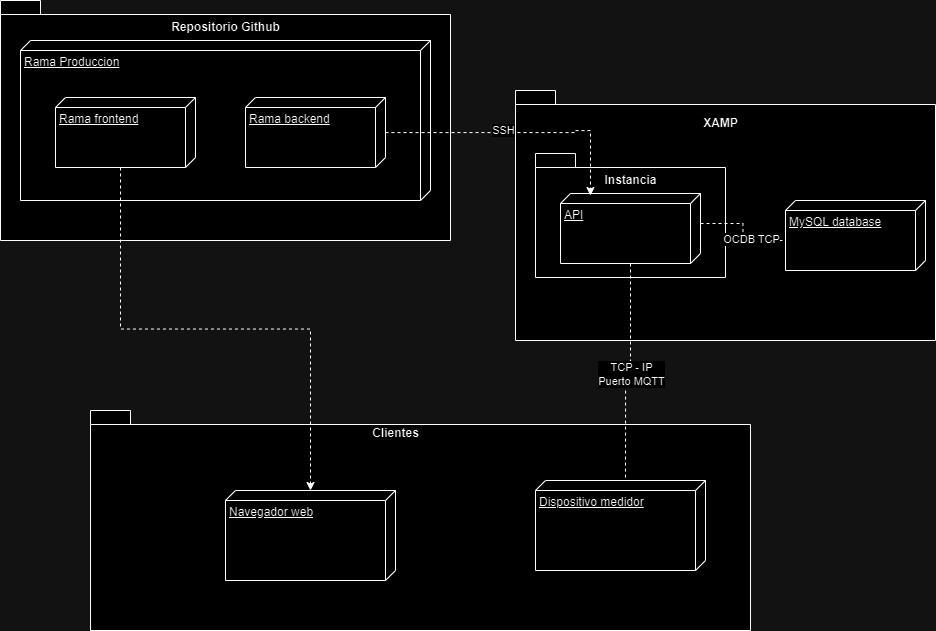

The diagram above was exported from draw.io. Its source (the exported page's mxGraphModel, read from the mxfile embedded in the PNG):
<mxGraphModel dx="1615" dy="877" grid="1" gridSize="10" guides="1" tooltips="1" connect="1" arrows="1" fold="1" page="1" pageScale="1" pageWidth="827" pageHeight="1169" math="0" shadow="0">
  <root>
    <mxCell id="WIyWlLk6GJQsqaUBKTNV-0" />
    <mxCell id="WIyWlLk6GJQsqaUBKTNV-1" parent="WIyWlLk6GJQsqaUBKTNV-0" />
    <mxCell id="-_XFBiAu8jGyydXAzHmL-97" value="" style="shape=folder;fontStyle=1;spacingTop=10;tabWidth=40;tabHeight=14;tabPosition=left;html=1;whiteSpace=wrap;" vertex="1" parent="WIyWlLk6GJQsqaUBKTNV-1">
      <mxGeometry x="455" y="370" width="450" height="240" as="geometry" />
    </mxCell>
    <mxCell id="-_XFBiAu8jGyydXAzHmL-98" value="Rama Produccion" style="verticalAlign=top;align=left;spacingTop=8;spacingLeft=2;spacingRight=12;shape=cube;size=10;direction=south;fontStyle=4;html=1;whiteSpace=wrap;" vertex="1" parent="WIyWlLk6GJQsqaUBKTNV-1">
      <mxGeometry x="475" y="410" width="410" height="160" as="geometry" />
    </mxCell>
    <mxCell id="-_XFBiAu8jGyydXAzHmL-99" value="" style="shape=folder;fontStyle=1;spacingTop=10;tabWidth=40;tabHeight=14;tabPosition=left;html=1;whiteSpace=wrap;" vertex="1" parent="WIyWlLk6GJQsqaUBKTNV-1">
      <mxGeometry x="545" y="780" width="660" height="220" as="geometry" />
    </mxCell>
    <mxCell id="-_XFBiAu8jGyydXAzHmL-100" value="Navegador web" style="verticalAlign=top;align=left;spacingTop=8;spacingLeft=2;spacingRight=12;shape=cube;size=10;direction=south;fontStyle=4;html=1;whiteSpace=wrap;" vertex="1" parent="WIyWlLk6GJQsqaUBKTNV-1">
      <mxGeometry x="680" y="860" width="170" height="90" as="geometry" />
    </mxCell>
    <mxCell id="-_XFBiAu8jGyydXAzHmL-101" value="Clientes" style="text;align=center;fontStyle=1;verticalAlign=middle;spacingLeft=3;spacingRight=3;strokeColor=none;rotatable=0;points=[[0,0.5],[1,0.5]];portConstraint=eastwest;html=1;" vertex="1" parent="WIyWlLk6GJQsqaUBKTNV-1">
      <mxGeometry x="810" y="790" width="80" height="26" as="geometry" />
    </mxCell>
    <mxCell id="-_XFBiAu8jGyydXAzHmL-103" value="Dispositivo medidor" style="verticalAlign=top;align=left;spacingTop=8;spacingLeft=2;spacingRight=12;shape=cube;size=10;direction=south;fontStyle=4;html=1;whiteSpace=wrap;" vertex="1" parent="WIyWlLk6GJQsqaUBKTNV-1">
      <mxGeometry x="990" y="850" width="170" height="90" as="geometry" />
    </mxCell>
    <mxCell id="-_XFBiAu8jGyydXAzHmL-104" value="Repositorio Github" style="text;align=center;fontStyle=1;verticalAlign=middle;spacingLeft=3;spacingRight=3;strokeColor=none;rotatable=0;points=[[0,0.5],[1,0.5]];portConstraint=eastwest;html=1;" vertex="1" parent="WIyWlLk6GJQsqaUBKTNV-1">
      <mxGeometry x="640" y="384" width="80" height="26" as="geometry" />
    </mxCell>
    <mxCell id="-_XFBiAu8jGyydXAzHmL-105" value="Rama frontend" style="verticalAlign=top;align=left;spacingTop=8;spacingLeft=2;spacingRight=12;shape=cube;size=10;direction=south;fontStyle=4;html=1;whiteSpace=wrap;" vertex="1" parent="WIyWlLk6GJQsqaUBKTNV-1">
      <mxGeometry x="510" y="467" width="140" height="70" as="geometry" />
    </mxCell>
    <mxCell id="-_XFBiAu8jGyydXAzHmL-106" value="Rama backend" style="verticalAlign=top;align=left;spacingTop=8;spacingLeft=2;spacingRight=12;shape=cube;size=10;direction=south;fontStyle=4;html=1;whiteSpace=wrap;" vertex="1" parent="WIyWlLk6GJQsqaUBKTNV-1">
      <mxGeometry x="700" y="467" width="140" height="70" as="geometry" />
    </mxCell>
    <mxCell id="-_XFBiAu8jGyydXAzHmL-107" value="" style="shape=folder;fontStyle=1;spacingTop=10;tabWidth=40;tabHeight=14;tabPosition=left;html=1;whiteSpace=wrap;" vertex="1" parent="WIyWlLk6GJQsqaUBKTNV-1">
      <mxGeometry x="970" y="460" width="420" height="250" as="geometry" />
    </mxCell>
    <mxCell id="-_XFBiAu8jGyydXAzHmL-108" value="XAMP" style="text;align=center;fontStyle=1;verticalAlign=middle;spacingLeft=3;spacingRight=3;strokeColor=none;rotatable=0;points=[[0,0.5],[1,0.5]];portConstraint=eastwest;html=1;" vertex="1" parent="WIyWlLk6GJQsqaUBKTNV-1">
      <mxGeometry x="1135" y="480" width="80" height="26" as="geometry" />
    </mxCell>
    <mxCell id="-_XFBiAu8jGyydXAzHmL-112" value="MySQL database" style="verticalAlign=top;align=left;spacingTop=8;spacingLeft=2;spacingRight=12;shape=cube;size=10;direction=south;fontStyle=4;html=1;whiteSpace=wrap;" vertex="1" parent="WIyWlLk6GJQsqaUBKTNV-1">
      <mxGeometry x="1240" y="570" width="140" height="70" as="geometry" />
    </mxCell>
    <mxCell id="-_XFBiAu8jGyydXAzHmL-113" value="" style="shape=folder;fontStyle=1;spacingTop=10;tabWidth=40;tabHeight=14;tabPosition=left;html=1;whiteSpace=wrap;" vertex="1" parent="WIyWlLk6GJQsqaUBKTNV-1">
      <mxGeometry x="990" y="523" width="190" height="124" as="geometry" />
    </mxCell>
    <mxCell id="-_XFBiAu8jGyydXAzHmL-114" value="Instancia" style="text;align=center;fontStyle=1;verticalAlign=middle;spacingLeft=3;spacingRight=3;strokeColor=none;rotatable=0;points=[[0,0.5],[1,0.5]];portConstraint=eastwest;html=1;" vertex="1" parent="WIyWlLk6GJQsqaUBKTNV-1">
      <mxGeometry x="1045" y="537" width="80" height="26" as="geometry" />
    </mxCell>
    <mxCell id="-_XFBiAu8jGyydXAzHmL-115" value="API" style="verticalAlign=top;align=left;spacingTop=8;spacingLeft=2;spacingRight=12;shape=cube;size=10;direction=south;fontStyle=4;html=1;whiteSpace=wrap;" vertex="1" parent="WIyWlLk6GJQsqaUBKTNV-1">
      <mxGeometry x="1015" y="563" width="140" height="70" as="geometry" />
    </mxCell>
    <mxCell id="-_XFBiAu8jGyydXAzHmL-116" style="edgeStyle=orthogonalEdgeStyle;rounded=0;orthogonalLoop=1;jettySize=auto;html=1;entryX=0;entryY=0;entryDx=0;entryDy=80;entryPerimeter=0;dashed=1;endArrow=none;endFill=0;" edge="1" parent="WIyWlLk6GJQsqaUBKTNV-1" source="-_XFBiAu8jGyydXAzHmL-115" target="-_XFBiAu8jGyydXAzHmL-103">
      <mxGeometry relative="1" as="geometry" />
    </mxCell>
    <mxCell id="-_XFBiAu8jGyydXAzHmL-117" value="&lt;div&gt;TCP - IP&lt;/div&gt;Puerto MQTT" style="edgeLabel;html=1;align=center;verticalAlign=middle;resizable=0;points=[];" vertex="1" connectable="0" parent="-_XFBiAu8jGyydXAzHmL-116">
      <mxGeometry x="-0.0225" y="2" relative="1" as="geometry">
        <mxPoint x="1" as="offset" />
      </mxGeometry>
    </mxCell>
    <mxCell id="-_XFBiAu8jGyydXAzHmL-118" style="edgeStyle=orthogonalEdgeStyle;rounded=0;orthogonalLoop=1;jettySize=auto;html=1;entryX=0;entryY=0;entryDx=40;entryDy=140;entryPerimeter=0;dashed=1;endArrow=none;endFill=0;exitX=0;exitY=0;exitDx=30;exitDy=0;exitPerimeter=0;" edge="1" parent="WIyWlLk6GJQsqaUBKTNV-1" source="-_XFBiAu8jGyydXAzHmL-115" target="-_XFBiAu8jGyydXAzHmL-112">
      <mxGeometry relative="1" as="geometry">
        <mxPoint x="1095" y="643" as="sourcePoint" />
        <mxPoint x="1090" y="860" as="targetPoint" />
      </mxGeometry>
    </mxCell>
    <mxCell id="-_XFBiAu8jGyydXAzHmL-119" value="OCDB TCP" style="edgeLabel;html=1;align=center;verticalAlign=middle;resizable=0;points=[];" vertex="1" connectable="0" parent="-_XFBiAu8jGyydXAzHmL-118">
      <mxGeometry x="0.5119" y="-3" relative="1" as="geometry">
        <mxPoint x="-10" y="-5" as="offset" />
      </mxGeometry>
    </mxCell>
    <mxCell id="-_XFBiAu8jGyydXAzHmL-126" style="edgeStyle=orthogonalEdgeStyle;rounded=0;orthogonalLoop=1;jettySize=auto;html=1;dashed=1;endArrow=classic;endFill=1;exitX=0;exitY=0;exitDx=70;exitDy=75;exitPerimeter=0;" edge="1" parent="WIyWlLk6GJQsqaUBKTNV-1" source="-_XFBiAu8jGyydXAzHmL-105" target="-_XFBiAu8jGyydXAzHmL-100">
      <mxGeometry relative="1" as="geometry">
        <mxPoint x="673.0200000000002" y="557.97" as="targetPoint" />
      </mxGeometry>
    </mxCell>
    <mxCell id="-_XFBiAu8jGyydXAzHmL-128" style="edgeStyle=orthogonalEdgeStyle;rounded=0;orthogonalLoop=1;jettySize=auto;html=1;entryX=0.029;entryY=0.786;entryDx=0;entryDy=0;entryPerimeter=0;dashed=1;endArrow=classic;endFill=1;" edge="1" parent="WIyWlLk6GJQsqaUBKTNV-1" source="-_XFBiAu8jGyydXAzHmL-106" target="-_XFBiAu8jGyydXAzHmL-115">
      <mxGeometry relative="1" as="geometry">
        <Array as="points">
          <mxPoint x="1030" y="502" />
          <mxPoint x="1030" y="500" />
          <mxPoint x="1045" y="500" />
        </Array>
      </mxGeometry>
    </mxCell>
    <mxCell id="-_XFBiAu8jGyydXAzHmL-129" value="SSH" style="edgeLabel;html=1;align=center;verticalAlign=middle;resizable=0;points=[];" vertex="1" connectable="0" parent="-_XFBiAu8jGyydXAzHmL-128">
      <mxGeometry x="-0.1443" y="-1" relative="1" as="geometry">
        <mxPoint y="-4" as="offset" />
      </mxGeometry>
    </mxCell>
  </root>
</mxGraphModel>